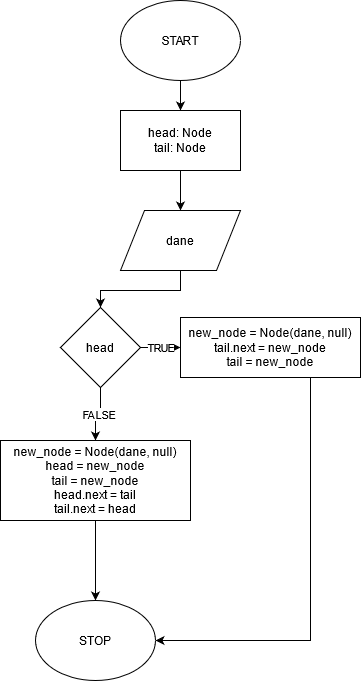

The diagram above was exported from draw.io. Its source (the exported page's mxGraphModel, read from the mxfile embedded in the PNG):
<mxGraphModel dx="652" dy="566" grid="1" gridSize="10" guides="1" tooltips="1" connect="1" arrows="1" fold="1" page="1" pageScale="1" pageWidth="827" pageHeight="1169" math="0" shadow="0">
  <root>
    <mxCell id="0" />
    <mxCell id="1" parent="0" />
    <mxCell id="-sGjaogdRelWIAFXzSko-20" value="" style="edgeStyle=orthogonalEdgeStyle;rounded=0;orthogonalLoop=1;jettySize=auto;html=1;" parent="1" edge="1">
      <mxGeometry relative="1" as="geometry">
        <mxPoint x="660" y="572" as="sourcePoint" />
      </mxGeometry>
    </mxCell>
    <mxCell id="-sGjaogdRelWIAFXzSko-96" value="" style="edgeStyle=orthogonalEdgeStyle;rounded=0;orthogonalLoop=1;jettySize=auto;html=1;" parent="1" source="-sGjaogdRelWIAFXzSko-97" target="-sGjaogdRelWIAFXzSko-99" edge="1">
      <mxGeometry relative="1" as="geometry" />
    </mxCell>
    <mxCell id="-sGjaogdRelWIAFXzSko-97" value="START" style="ellipse;whiteSpace=wrap;html=1;" parent="1" vertex="1">
      <mxGeometry x="130" y="40" width="120" height="80" as="geometry" />
    </mxCell>
    <mxCell id="-sGjaogdRelWIAFXzSko-98" value="" style="edgeStyle=orthogonalEdgeStyle;rounded=0;orthogonalLoop=1;jettySize=auto;html=1;" parent="1" source="-sGjaogdRelWIAFXzSko-99" target="-sGjaogdRelWIAFXzSko-101" edge="1">
      <mxGeometry relative="1" as="geometry" />
    </mxCell>
    <mxCell id="-sGjaogdRelWIAFXzSko-99" value="head: Node&lt;br&gt;tail: Node" style="rounded=0;whiteSpace=wrap;html=1;" parent="1" vertex="1">
      <mxGeometry x="130" y="150" width="120" height="60" as="geometry" />
    </mxCell>
    <mxCell id="-sGjaogdRelWIAFXzSko-100" value="" style="edgeStyle=orthogonalEdgeStyle;rounded=0;orthogonalLoop=1;jettySize=auto;html=1;entryX=0.5;entryY=0;entryDx=0;entryDy=0;" parent="1" source="-sGjaogdRelWIAFXzSko-101" target="-sGjaogdRelWIAFXzSko-104" edge="1">
      <mxGeometry relative="1" as="geometry">
        <mxPoint x="190" y="350" as="targetPoint" />
      </mxGeometry>
    </mxCell>
    <mxCell id="-sGjaogdRelWIAFXzSko-101" value="dane" style="shape=parallelogram;perimeter=parallelogramPerimeter;whiteSpace=wrap;html=1;" parent="1" vertex="1">
      <mxGeometry x="130" y="250" width="120" height="60" as="geometry" />
    </mxCell>
    <mxCell id="-sGjaogdRelWIAFXzSko-102" value="FALSE" style="edgeStyle=orthogonalEdgeStyle;rounded=0;orthogonalLoop=1;jettySize=auto;html=1;" parent="1" source="-sGjaogdRelWIAFXzSko-104" target="-sGjaogdRelWIAFXzSko-106" edge="1">
      <mxGeometry relative="1" as="geometry" />
    </mxCell>
    <mxCell id="-sGjaogdRelWIAFXzSko-103" value="TRUE" style="edgeStyle=orthogonalEdgeStyle;rounded=0;orthogonalLoop=1;jettySize=auto;html=1;" parent="1" source="-sGjaogdRelWIAFXzSko-104" target="-sGjaogdRelWIAFXzSko-109" edge="1">
      <mxGeometry relative="1" as="geometry" />
    </mxCell>
    <mxCell id="-sGjaogdRelWIAFXzSko-104" value="head" style="rhombus;whiteSpace=wrap;html=1;" parent="1" vertex="1">
      <mxGeometry x="70" y="347" width="80" height="80" as="geometry" />
    </mxCell>
    <mxCell id="-sGjaogdRelWIAFXzSko-105" style="edgeStyle=orthogonalEdgeStyle;rounded=0;orthogonalLoop=1;jettySize=auto;html=1;exitX=0.5;exitY=1;exitDx=0;exitDy=0;" parent="1" source="-sGjaogdRelWIAFXzSko-106" target="-sGjaogdRelWIAFXzSko-108" edge="1">
      <mxGeometry relative="1" as="geometry" />
    </mxCell>
    <mxCell id="-sGjaogdRelWIAFXzSko-106" value="new_node = Node(dane, null)&lt;br&gt;head = new_node&lt;br&gt;tail = new_node&lt;br&gt;head.next = tail&lt;br&gt;tail.next = head" style="rounded=0;whiteSpace=wrap;html=1;" parent="1" vertex="1">
      <mxGeometry x="10" y="480" width="190" height="80" as="geometry" />
    </mxCell>
    <mxCell id="-sGjaogdRelWIAFXzSko-107" style="edgeStyle=orthogonalEdgeStyle;rounded=0;orthogonalLoop=1;jettySize=auto;html=1;exitX=0.5;exitY=1;exitDx=0;exitDy=0;" parent="1" source="-sGjaogdRelWIAFXzSko-109" target="-sGjaogdRelWIAFXzSko-108" edge="1">
      <mxGeometry relative="1" as="geometry">
        <Array as="points">
          <mxPoint x="320" y="417" />
          <mxPoint x="320" y="680" />
        </Array>
      </mxGeometry>
    </mxCell>
    <mxCell id="-sGjaogdRelWIAFXzSko-108" value="STOP" style="ellipse;whiteSpace=wrap;html=1;" parent="1" vertex="1">
      <mxGeometry x="45" y="640" width="120" height="80" as="geometry" />
    </mxCell>
    <mxCell id="-sGjaogdRelWIAFXzSko-109" value="new_node = Node(dane, null)&lt;br&gt;tail.next = new_node&lt;br&gt;tail = new_node&lt;br&gt;" style="rounded=0;whiteSpace=wrap;html=1;" parent="1" vertex="1">
      <mxGeometry x="190" y="357" width="180" height="60" as="geometry" />
    </mxCell>
  </root>
</mxGraphModel>